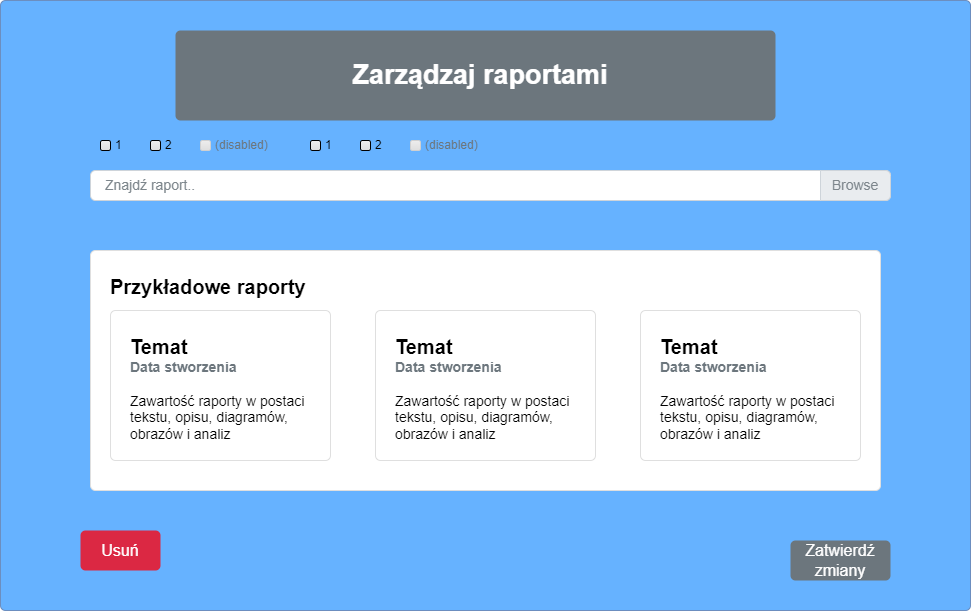

The diagram above was exported from draw.io. Its source (the exported page's mxGraphModel, read from the mxfile embedded in the PNG):
<mxGraphModel dx="1290" dy="565" grid="1" gridSize="10" guides="1" tooltips="1" connect="1" arrows="1" fold="1" page="1" pageScale="1" pageWidth="1169" pageHeight="1654" math="0" shadow="0">
  <root>
    <mxCell id="0" />
    <mxCell id="1" parent="0" />
    <mxCell id="V8pGc05PtnCKhOsary0--2" value="" style="html=1;shadow=0;dashed=0;shape=mxgraph.bootstrap.rrect;rSize=5;strokeColor=#6c8ebf;strokeWidth=1;fillColor=#66B2FF;whiteSpace=wrap;align=center;verticalAlign=middle;spacingLeft=0;fontStyle=0;fontSize=16;spacing=5;" parent="1" vertex="1">
      <mxGeometry x="110" y="190" width="970" height="610" as="geometry" />
    </mxCell>
    <mxCell id="V8pGc05PtnCKhOsary0--3" value="&lt;font style=&quot;font-size: 27px;&quot;&gt;Zarządzaj raportami&lt;/font&gt;" style="html=1;shadow=0;dashed=0;shape=mxgraph.bootstrap.rrect;rSize=5;strokeColor=none;strokeWidth=1;fillColor=#6C767D;fontColor=#FFFFFF;whiteSpace=wrap;align=center;verticalAlign=middle;spacingLeft=10;fontStyle=1;fontSize=18;" parent="1" vertex="1">
      <mxGeometry x="285" y="220" width="600" height="90" as="geometry" />
    </mxCell>
    <mxCell id="V8pGc05PtnCKhOsary0--20" value="Zatwierdź zmiany" style="html=1;shadow=0;dashed=0;shape=mxgraph.bootstrap.rrect;rSize=5;strokeColor=none;strokeWidth=1;fillColor=#6C767D;fontColor=#FFFFFF;whiteSpace=wrap;align=center;verticalAlign=middle;spacingLeft=0;fontStyle=0;fontSize=16;spacing=5;" parent="1" vertex="1">
      <mxGeometry x="900" y="730" width="100" height="40" as="geometry" />
    </mxCell>
    <mxCell id="EuGUoc4EQF9cA12t5RPD-4" value="Znajdź raport.." style="html=1;shadow=0;dashed=0;shape=mxgraph.bootstrap.rrect;rSize=5;strokeColor=#CED4DA;html=1;whiteSpace=wrap;fillColor=#FFFFFF;fontColor=#7D868C;align=left;spacingLeft=0;spacing=15;fontSize=14;" parent="1" vertex="1">
      <mxGeometry x="200" y="360" width="800" height="30" as="geometry" />
    </mxCell>
    <mxCell id="EuGUoc4EQF9cA12t5RPD-5" value="Browse" style="html=1;shadow=0;dashed=0;shape=mxgraph.bootstrap.rightButton;strokeColor=inherit;gradientColor=inherit;fontColor=inherit;fillColor=#E9ECEF;rSize=5;perimeter=none;whiteSpace=wrap;resizeHeight=1;fontSize=14;" parent="EuGUoc4EQF9cA12t5RPD-4" vertex="1">
      <mxGeometry x="1" width="70" height="30" relative="1" as="geometry">
        <mxPoint x="-70" as="offset" />
      </mxGeometry>
    </mxCell>
    <mxCell id="EuGUoc4EQF9cA12t5RPD-31" value="1" style="html=1;shadow=0;dashed=0;shape=mxgraph.bootstrap.checkbox2;labelPosition=right;verticalLabelPosition=middle;align=left;verticalAlign=middle;gradientColor=#DEDEDE;fillColor=#EDEDED;checked=0;spacing=5;checkedFill=#0085FC;checkedStroke=#ffffff;" parent="1" vertex="1">
      <mxGeometry x="210" y="330" width="10" height="10" as="geometry" />
    </mxCell>
    <mxCell id="EuGUoc4EQF9cA12t5RPD-32" value="2" style="html=1;shadow=0;dashed=0;shape=mxgraph.bootstrap.checkbox2;labelPosition=right;verticalLabelPosition=middle;align=left;verticalAlign=middle;gradientColor=#DEDEDE;fillColor=#EDEDED;checked=0;spacing=5;checkedFill=#0085FC;checkedStroke=#ffffff;" parent="1" vertex="1">
      <mxGeometry x="260" y="330" width="10" height="10" as="geometry" />
    </mxCell>
    <mxCell id="EuGUoc4EQF9cA12t5RPD-33" value="(disabled)" style="html=1;shadow=0;dashed=0;shape=mxgraph.bootstrap.checkbox2;labelPosition=right;verticalLabelPosition=middle;align=left;verticalAlign=middle;gradientColor=#DEDEDE;fillColor=#EDEDED;checked=0;strokeColor=#D0D0D0;spacing=5;fontColor=#6C767D;checkedFill=#0085FC;checkedStroke=#ffffff;" parent="1" vertex="1">
      <mxGeometry x="310" y="330" width="10" height="10" as="geometry" />
    </mxCell>
    <mxCell id="EuGUoc4EQF9cA12t5RPD-34" value="1" style="html=1;shadow=0;dashed=0;shape=mxgraph.bootstrap.checkbox2;labelPosition=right;verticalLabelPosition=middle;align=left;verticalAlign=middle;gradientColor=#DEDEDE;fillColor=#EDEDED;checked=0;spacing=5;checkedFill=#0085FC;checkedStroke=#ffffff;" parent="1" vertex="1">
      <mxGeometry x="420" y="330" width="10" height="10" as="geometry" />
    </mxCell>
    <mxCell id="EuGUoc4EQF9cA12t5RPD-35" value="2" style="html=1;shadow=0;dashed=0;shape=mxgraph.bootstrap.checkbox2;labelPosition=right;verticalLabelPosition=middle;align=left;verticalAlign=middle;gradientColor=#DEDEDE;fillColor=#EDEDED;checked=0;spacing=5;checkedFill=#0085FC;checkedStroke=#ffffff;" parent="1" vertex="1">
      <mxGeometry x="470" y="330" width="10" height="10" as="geometry" />
    </mxCell>
    <mxCell id="EuGUoc4EQF9cA12t5RPD-36" value="(disabled)" style="html=1;shadow=0;dashed=0;shape=mxgraph.bootstrap.checkbox2;labelPosition=right;verticalLabelPosition=middle;align=left;verticalAlign=middle;gradientColor=#DEDEDE;fillColor=#EDEDED;checked=0;strokeColor=#D0D0D0;spacing=5;fontColor=#6C767D;checkedFill=#0085FC;checkedStroke=#ffffff;" parent="1" vertex="1">
      <mxGeometry x="520" y="330" width="10" height="10" as="geometry" />
    </mxCell>
    <mxCell id="EuGUoc4EQF9cA12t5RPD-37" value="&lt;span style=&quot;font-size: 20px;&quot;&gt;&lt;b&gt;Przykładowe raporty&lt;/b&gt;&lt;/span&gt;&lt;div&gt;&lt;span style=&quot;font-size: 20px;&quot;&gt;&lt;b&gt;&lt;br&gt;&lt;/b&gt;&lt;/span&gt;&lt;/div&gt;&lt;div&gt;&lt;br&gt;&lt;/div&gt;" style="html=1;shadow=0;dashed=0;shape=mxgraph.bootstrap.rrect;rSize=5;strokeColor=#DFDFDF;html=1;whiteSpace=wrap;fillColor=#ffffff;fontColor=#000000;verticalAlign=top;align=left;spacing=20;fontSize=14;" parent="1" vertex="1">
      <mxGeometry x="200" y="440" width="790" height="240" as="geometry" />
    </mxCell>
    <mxCell id="EuGUoc4EQF9cA12t5RPD-44" value="&lt;b style=&quot;&quot;&gt;&lt;font style=&quot;&quot;&gt;&lt;span style=&quot;font-size: 20px;&quot;&gt;Temat&lt;/span&gt;&lt;br style=&quot;font-size: 10px&quot;&gt;&lt;font color=&quot;#6c767d&quot;&gt;Data stworzenia&lt;/font&gt;&lt;br&gt;&lt;/font&gt;&lt;/b&gt;&lt;br style=&quot;font-size: 14px&quot;&gt;Zawartość raporty w postaci tekstu, opisu, diagramów, obrazów i analiz" style="html=1;shadow=0;dashed=0;shape=mxgraph.bootstrap.rrect;rSize=5;strokeColor=#DFDFDF;html=1;whiteSpace=wrap;fillColor=#ffffff;fontColor=#000000;verticalAlign=top;align=left;spacing=20;fontSize=14;" parent="EuGUoc4EQF9cA12t5RPD-37" vertex="1">
      <mxGeometry x="20" y="60" width="220" height="150" as="geometry" />
    </mxCell>
    <mxCell id="zVgG4eUmkSTrZemhWLJ8-1" value="&lt;b style=&quot;&quot;&gt;&lt;font style=&quot;&quot;&gt;&lt;span style=&quot;font-size: 20px;&quot;&gt;Temat&lt;/span&gt;&lt;br style=&quot;font-size: 10px&quot;&gt;&lt;font color=&quot;#6c767d&quot;&gt;Data stworzenia&lt;/font&gt;&lt;br&gt;&lt;/font&gt;&lt;/b&gt;&lt;br style=&quot;font-size: 14px&quot;&gt;Zawartość raporty w postaci tekstu, opisu, diagramów, obrazów i analiz" style="html=1;shadow=0;dashed=0;shape=mxgraph.bootstrap.rrect;rSize=5;strokeColor=#DFDFDF;html=1;whiteSpace=wrap;fillColor=#ffffff;fontColor=#000000;verticalAlign=top;align=left;spacing=20;fontSize=14;" parent="EuGUoc4EQF9cA12t5RPD-37" vertex="1">
      <mxGeometry x="285" y="60" width="220" height="150" as="geometry" />
    </mxCell>
    <mxCell id="zVgG4eUmkSTrZemhWLJ8-2" value="&lt;b style=&quot;&quot;&gt;&lt;font style=&quot;&quot;&gt;&lt;span style=&quot;font-size: 20px;&quot;&gt;Temat&lt;/span&gt;&lt;br style=&quot;font-size: 10px&quot;&gt;&lt;font color=&quot;#6c767d&quot;&gt;Data stworzenia&lt;/font&gt;&lt;br&gt;&lt;/font&gt;&lt;/b&gt;&lt;br style=&quot;font-size: 14px&quot;&gt;Zawartość raporty w postaci tekstu, opisu, diagramów, obrazów i analiz" style="html=1;shadow=0;dashed=0;shape=mxgraph.bootstrap.rrect;rSize=5;strokeColor=#DFDFDF;html=1;whiteSpace=wrap;fillColor=#ffffff;fontColor=#000000;verticalAlign=top;align=left;spacing=20;fontSize=14;" parent="EuGUoc4EQF9cA12t5RPD-37" vertex="1">
      <mxGeometry x="550" y="60" width="220" height="150" as="geometry" />
    </mxCell>
    <mxCell id="EuGUoc4EQF9cA12t5RPD-45" value="Usuń" style="html=1;shadow=0;dashed=0;shape=mxgraph.bootstrap.rrect;rSize=5;strokeColor=none;strokeWidth=1;fillColor=#DB2843;fontColor=#FFFFFF;whiteSpace=wrap;align=center;verticalAlign=middle;spacingLeft=0;fontStyle=0;fontSize=16;spacing=5;" parent="1" vertex="1">
      <mxGeometry x="190" y="720" width="80" height="40" as="geometry" />
    </mxCell>
  </root>
</mxGraphModel>